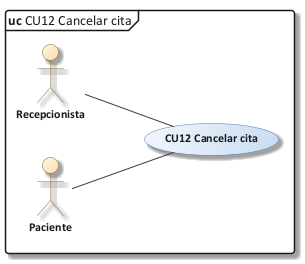

The diagram above was rendered by PlantUML. Its source (embedded in the PNG):
@startuml 09_cu_cu12
!include C:/Users/Sergio Estaca Paco/Desktop/HeadSalud/Docs/diagramas/estilo_ea.iuml
mainframe **uc** CU12 Cancelar cita
left to right direction
actor "Recepcionista" as REC
actor "Paciente" as PAC
usecase "CU12 Cancelar cita" as UC
REC -- UC
PAC -- UC
@enduml